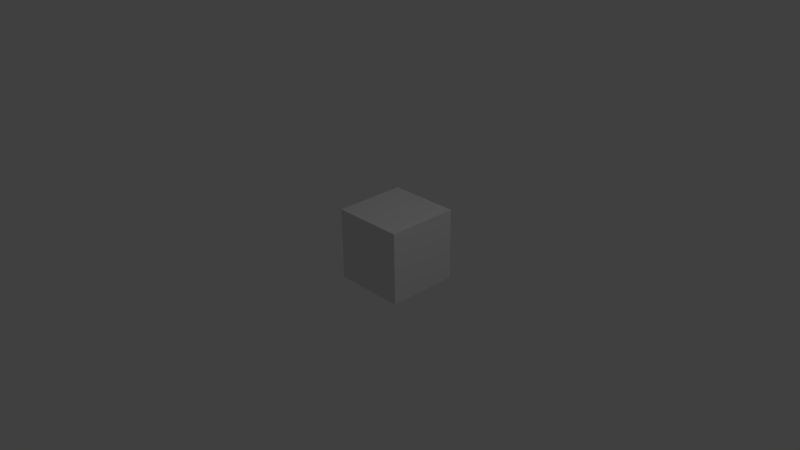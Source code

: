 # Source: Zombie_Cube_Development_.blend  (saved by Blender 2.72.0; exported with 4.5.12 LTS)
import bpy
from mathutils import Matrix  # noqa: F401  (used for matrix-valued properties, if any)

bpy.ops.wm.read_factory_settings(use_empty=True)
scene = bpy.context.scene
scene.name = 'Scene'

# ---- collections
col_collection_1 = bpy.data.collections.new('Collection 1'); scene.collection.children.link(col_collection_1)

# ---- materials (node trees are filled in below, after node groups)
mat_material = bpy.data.materials.new('Material')
mat_material.alpha_threshold = 0.0
mat_material.use_transparent_shadow = False
mat_material.roughness = 0.5
mat_material.line_color = (0.0, 0.0, 0.0, 1.0)

# ---- material node trees

# ---- world
world_world = bpy.data.worlds.new('World'); scene.world = world_world
world_world.color = (0.05088, 0.05088, 0.05088)
world_world.use_sun_shadow = False
world_world.sun_shadow_jitter_overblur = 0.0
world_world.cycles.sampling_method = 'MANUAL'
world_world.cycles.sample_map_resolution = 256

# ---- cameras
cam_camera = bpy.data.cameras.new('Camera')
cam_camera.clip_end = 100.0
cam_camera.lens = 35.0
cam_camera.sensor_width = 32.0
cam_camera.sensor_height = 18.0
cam_camera.ortho_scale = 7.314
cam_camera.dof.focus_distance = 0.0
cam_camera.dof.aperture_fstop = 128.0

# ---- lights
light_lamp = bpy.data.lights.new('Lamp', 'POINT')
light_lamp.transmission_factor = 0.0
light_lamp.cutoff_distance = 30.0
light_lamp.energy = 100.0
light_lamp.shadow_buffer_clip_start = 1.001
light_lamp.shadow_soft_size = 0.1
light_lamp.shadow_maximum_resolution = 0.006
light_lamp.use_absolute_resolution = True
light_lamp.cycles.use_multiple_importance_sampling = False

# ---- meshes
me_cube = bpy.data.meshes.new('Cube')
me_cube.from_pydata([(0.5, 0.9, -0.5), (0.5, -0.1, -0.5), (-0.5, -0.1, -0.5), (-0.5, 0.9, -0.5), (0.5, 0.9, 0.5), (0.5, -0.1, 0.5), (-0.5, -0.1, 0.5), (-0.5, 0.9, 0.5)], [], [(0, 1, 2, 3), (4, 7, 6, 5), (0, 4, 5, 1), (1, 5, 6, 2), (2, 6, 7, 3), (4, 0, 3, 7)])
_uv = me_cube.uv_layers.new(name='UVMap')
_uv.uv.foreach_set('vector', [0.0, 0.0, 1.0, 0.0, 1.0, 1.0, 0.0, 1.0, 0.0, 0.0, 1.0, 0.0, 1.0, 1.0, 0.0, 1.0, 0.0, 0.0, 1.0, 0.0, 1.0, 1.0, 0.0, 1.0, 0.0, 0.0, 1.0, 0.0, 1.0, 1.0, 0.0, 1.0, 0.0, 0.0, 1.0, 0.0, 1.0, 1.0, 0.0, 1.0, 0.0, 0.0, 1.0, 0.0, 1.0, 1.0, 0.0, 1.0])
me_cube.materials.append(mat_material)
me_cube.use_remesh_preserve_volume = False
me_cube.use_remesh_preserve_attributes = False
me_cube.use_mirror_vertex_groups = False
me_cube.update()

# ---- objects
ob_cube = bpy.data.objects.new('Cube', me_cube)
ob_lamp = bpy.data.objects.new('Lamp', light_lamp)
ob_camera = bpy.data.objects.new('Camera', cam_camera)

# ---- transforms, parenting, visibility, modifiers, constraints
ob_cube.location = (0.0, 0.0, 0.0)
ob_cube.lock_rotations_4d = False
ob_cube.empty_display_type = 'ARROWS'
ob_cube.lineart.crease_threshold = 0.0
ob_lamp.location = (4.076, 1.005, 5.904)
ob_lamp.rotation_euler = (0.6503, 0.05522, 1.866)
ob_lamp.lock_rotations_4d = False
ob_lamp.empty_display_type = 'ARROWS'
ob_lamp.color = (0.0, 0.0, 0.0, 0.0)
ob_lamp.lineart.crease_threshold = 0.0
ob_camera.location = (7.481, -6.508, 5.344)
ob_camera.rotation_euler = (1.109, 0.01082, 0.8149)
ob_camera.lock_rotations_4d = False
ob_camera.empty_display_type = 'ARROWS'
ob_camera.color = (0.0, 0.0, 0.0, 0.0)
ob_camera.display_type = 'WIRE'
ob_camera.lineart.crease_threshold = 0.0

# ---- collection membership
col_collection_1.objects.link(ob_cube)
col_collection_1.objects.link(ob_lamp)
col_collection_1.objects.link(ob_camera)

# ---- scene / render settings (as saved in the file)
scene.camera = ob_camera
scene.frame_start = 1; scene.frame_end = 250; scene.frame_set(1)
scene.render.engine = 'BLENDER_EEVEE_NEXT'
scene.render.resolution_percentage = 50
scene.render.dither_intensity = 0.0
scene.cycles.use_denoising = False
scene.cycles.samples = 10
scene.cycles.sampling_pattern = 'TABULATED_SOBOL'
scene.cycles.light_sampling_threshold = 0.0
scene.cycles.use_adaptive_sampling = False
scene.cycles.use_light_tree = False
scene.cycles.blur_glossy = 0.0
scene.cycles.pixel_filter_type = 'GAUSSIAN'
scene.cycles.sample_clamp_indirect = 0.0
scene.view_settings.view_transform = 'Standard'
bpy.context.view_layer.update()
